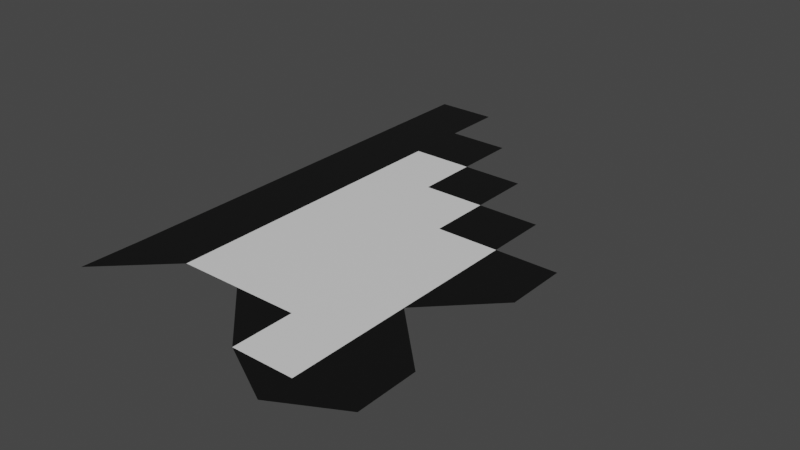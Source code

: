 # Source: souris_ordi.blend  (saved by Blender 2.91.10; exported with 4.5.12 LTS)
import bpy
from mathutils import Matrix  # noqa: F401  (used for matrix-valued properties, if any)

bpy.ops.wm.read_factory_settings(use_empty=True)
scene = bpy.context.scene
scene.name = 'Scene'

# ---- collections
col_collection = bpy.data.collections.new('Collection'); scene.collection.children.link(col_collection)

# ---- materials (node trees are filled in below, after node groups)
mat_noir = bpy.data.materials.new('noir')
mat_noir.use_transparent_shadow = False
mat_blanc = bpy.data.materials.new('blanc')
mat_blanc.use_transparent_shadow = False

# ---- material node trees
mat_noir.use_nodes = True; mat_noir.node_tree.nodes.clear()
_N = mat_noir.node_tree.nodes; _L = mat_noir.node_tree.links
n0 = _N.new('ShaderNodeBsdfPrincipled'); n0.name = 'Principled BSDF'; n0.location = (10, 300)
n0.distribution = 'GGX'
n0.subsurface_method = 'BURLEY'
n0.inputs[0].default_value = (0.003317, 0.003317, 0.003317, 1.0)
n0.inputs[3].default_value = 1.45
n0.inputs[27].default_value = (0.0, 0.0, 0.0, 1.0)
n0.inputs[28].default_value = 1.0
n1 = _N.new('ShaderNodeOutputMaterial'); n1.name = 'Material Output'; n1.location = (300, 300)
_L.new(n0.outputs[0], n1.inputs[0])
n1.is_active_output = True
mat_blanc.use_nodes = True; mat_blanc.node_tree.nodes.clear()
_N = mat_blanc.node_tree.nodes; _L = mat_blanc.node_tree.links
n0 = _N.new('ShaderNodeBsdfPrincipled'); n0.name = 'Principled BSDF'; n0.location = (10, 300)
n0.distribution = 'GGX'
n0.subsurface_method = 'BURLEY'
n0.inputs[3].default_value = 1.45
n0.inputs[27].default_value = (0.0, 0.0, 0.0, 1.0)
n0.inputs[28].default_value = 1.0
n1 = _N.new('ShaderNodeOutputMaterial'); n1.name = 'Material Output'; n1.location = (300, 300)
_L.new(n0.outputs[0], n1.inputs[0])
n1.is_active_output = True

# ---- world
world_world = bpy.data.worlds.new('World'); scene.world = world_world
world_world.use_nodes = True; world_world.node_tree.nodes.clear()
_N = world_world.node_tree.nodes; _L = world_world.node_tree.links
n0 = _N.new('ShaderNodeOutputWorld'); n0.name = 'World Output'; n0.location = (300, 300)
n1 = _N.new('ShaderNodeBackground'); n1.name = 'Background'; n1.location = (10, 300)
n1.inputs[0].default_value = (0.05088, 0.05088, 0.05088, 1.0)
_L.new(n1.outputs[0], n0.inputs[0])
n0.is_active_output = True
world_world.color = (0.05088, 0.05088, 0.05088)
world_world.use_sun_shadow = False
world_world.sun_shadow_jitter_overblur = 0.0

# ---- meshes
me_plan = bpy.data.meshes.new('Plan')
me_plan.from_pydata([(-0.06886, 0.1614, 0.0), (-0.03553, 0.1614, 0.0), (-0.06886, 0.1281, 0.0), (-0.06886, 0.09473, 0.0), (-0.06886, 0.0614, 0.0), (-0.06886, 0.02807, 0.0), (-0.06886, -0.005267, 0.0), (-0.06886, -0.0386, 0.0), (-0.06886, -0.07193, 0.0), (-0.03553, -0.07193, 0.0), (-0.03553, -0.0386, 0.0), (-0.03553, -0.005267, 0.0), (-0.03553, 0.02807, 0.0), (-0.03553, 0.0614, 0.0), (-0.03553, 0.09473, 0.0), (-0.03553, 0.1281, 0.0), (-0.002195, -0.07193, 0.0), (-0.002195, -0.0386, 0.0), (-0.002195, -0.005267, 0.0), (-0.002195, 0.02807, 0.0), (-0.002195, 0.0614, 0.0), (-0.002195, 0.09473, 0.0), (-0.002195, 0.1281, 0.0), (0.03114, -0.1053, 0.0), (0.03114, -0.07193, 0.0), (0.03114, -0.0386, 0.0), (0.03114, -0.005267, 0.0), (0.03114, 0.02807, 0.0), (0.03114, 0.0614, 0.0), (0.03114, 0.09473, 0.0), (0.06447, -0.1232, 0.0), (0.06447, -0.1053, 0.0), (0.06447, -0.07193, 0.0), (0.06447, -0.0386, 0.0), (0.06447, -0.005267, 0.0), (0.06447, 0.02807, 0.0), (0.06447, 0.0614, 0.0), (-0.06941, -0.1044, 0.0), (0.09781, -0.1053, 0.0), (0.09781, -0.07193, 0.0), (0.09781, -0.005267, 0.0), (0.09781, 0.02807, 0.0)], [], [(2, 15, 1, 0), (32, 39, 33), (31, 30, 38), (31, 38, 39, 32), (40, 34, 33), (23, 24, 16), (34, 40, 41, 35), (31, 23, 30), (23, 31, 32, 24), (24, 32, 33, 25), (25, 33, 34, 26), (26, 34, 35, 27), (27, 35, 36, 28), (16, 24, 25, 17), (17, 25, 26, 18), (18, 26, 27, 19), (19, 27, 28, 20), (20, 28, 29, 21), (9, 16, 17, 10), (10, 17, 18, 11), (11, 18, 19, 12), (12, 19, 20, 13), (13, 20, 21, 14), (14, 21, 22, 15), (8, 9, 10, 7), (7, 10, 11, 6), (6, 11, 12, 5), (5, 12, 13, 4), (4, 13, 14, 3), (3, 14, 15, 2), (8, 37, 9)])
me_plan.polygons.foreach_set('material_index', [0, 0, 0, 0, 0, 0, 0, 0, 1, 1, 1, 1, 0, 1, 1, 1, 1, 0, 1, 1, 1, 1, 1, 0, 0, 0, 0, 0, 0, 0, 0])
_uv = me_plan.uv_layers.new(name='CarteUV')
_uv.uv.foreach_set('vector', [0.0, 0.9333, 0.06667, 0.9333, 0.06667, 1.0, 0.0, 1.0, 0.2667, 0.5333, 0.3333, 0.5333, 0.2667, 0.6, 0.2667, 0.4667, 0.2667, 0.4, 0.3333, 0.4667, 0.2667, 0.4667, 0.3333, 0.4667, 0.3333, 0.5333, 0.2667, 0.5333, 0.3333, 0.6667, 0.2667, 0.6667, 0.2667, 0.6, 0.2, 0.4667, 0.2, 0.5333, 0.1333, 0.5333, 0.2667, 0.6667, 0.3333, 0.6667, 0.3333, 0.7333, 0.2667, 0.7333, 0.2667, 0.4667, 0.2, 0.4667, 0.2667, 0.4, 0.2, 0.4667, 0.2667, 0.4667, 0.2667, 0.5333, 0.2, 0.5333, 0.2, 0.5333, 0.2667, 0.5333, 0.2667, 0.6, 0.2, 0.6, 0.2, 0.6, 0.2667, 0.6, 0.2667, 0.6667, 0.2, 0.6667, 0.2, 0.6667, 0.2667, 0.6667, 0.2667, 0.7333, 0.2, 0.7333, 0.2, 0.7333, 0.2667, 0.7333, 0.2667, 0.8, 0.2, 0.8, 0.1333, 0.5333, 0.2, 0.5333, 0.2, 0.6, 0.1333, 0.6, 0.1333, 0.6, 0.2, 0.6, 0.2, 0.6667, 0.1333, 0.6667, 0.1333, 0.6667, 0.2, 0.6667, 0.2, 0.7333, 0.1333, 0.7333, 0.1333, 0.7333, 0.2, 0.7333, 0.2, 0.8, 0.1333, 0.8, 0.1333, 0.8, 0.2, 0.8, 0.2, 0.8667, 0.1333, 0.8667, 0.06667, 0.5333, 0.1333, 0.5333, 0.1333, 0.6, 0.06667, 0.6, 0.06667, 0.6, 0.1333, 0.6, 0.1333, 0.6667, 0.06667, 0.6667, 0.06667, 0.6667, 0.1333, 0.6667, 0.1333, 0.7333, 0.06667, 0.7333, 0.06667, 0.7333, 0.1333, 0.7333, 0.1333, 0.8, 0.06667, 0.8, 0.06667, 0.8, 0.1333, 0.8, 0.1333, 0.8667, 0.06667, 0.8667, 0.06667, 0.8667, 0.1333, 0.8667, 0.1333, 0.9333, 0.06667, 0.9333, 0.0, 0.5333, 0.06667, 0.5333, 0.06667, 0.6, 0.0, 0.6, 0.0, 0.6, 0.06667, 0.6, 0.06667, 0.6667, 0.0, 0.6667, 0.0, 0.6667, 0.06667, 0.6667, 0.06667, 0.7333, 0.0, 0.7333, 0.0, 0.7333, 0.06667, 0.7333, 0.06667, 0.8, 0.0, 0.8, 0.0, 0.8, 0.06667, 0.8, 0.06667, 0.8667, 0.0, 0.8667, 0.0, 0.8667, 0.06667, 0.8667, 0.06667, 0.9333, 0.0, 0.9333, 0.0, 0.5333, 0.0, 0.0, 0.06667, 0.5333])
me_plan.materials.append(mat_noir)
me_plan.materials.append(mat_blanc)
me_plan.use_remesh_fix_poles = True
me_plan.use_remesh_preserve_attributes = False
me_plan.use_mirror_vertex_groups = False
me_plan.update()

# ---- objects
ob_souris_old = bpy.data.objects.new('souris_old', me_plan)

# ---- transforms, parenting, visibility, modifiers, constraints
ob_souris_old.location = (0.0, 0.0, 0.0)
ob_souris_old.lineart.crease_threshold = 0.0

# ---- collection membership
col_collection.objects.link(ob_souris_old)

# ---- scene / render settings (as saved in the file)
scene.frame_start = 1; scene.frame_end = 250; scene.frame_set(1)
scene.render.engine = 'BLENDER_EEVEE_NEXT'
scene.cycles.use_denoising = False
scene.cycles.samples = 128
scene.cycles.sampling_pattern = 'TABULATED_SOBOL'
scene.cycles.use_adaptive_sampling = False
scene.cycles.use_light_tree = False
scene.view_settings.view_transform = 'Filmic'
bpy.context.view_layer.update()

# ---- added for rendering (the .blend has no active camera and no usable light): camera, sun
cam_auto = bpy.data.cameras.new('AutoCamera')
cam_auto.lens = 50.0
cam_auto.sensor_width = 36.0
cam_auto.clip_end = 1000.0
ob_auto_camera = bpy.data.objects.new('AutoCamera', cam_auto)
scene.collection.objects.link(ob_auto_camera)
ob_auto_camera.location = (0.319614, -0.347409, 0.244334)
ob_auto_camera.rotation_euler = (1.09748, -7.21219e-08, 0.694738)
scene.camera = ob_auto_camera
light_auto_sun = bpy.data.lights.new('AutoSun', 'SUN')
light_auto_sun.energy = 3.0
light_auto_sun.angle = 0.0523599
ob_auto_sun = bpy.data.objects.new('AutoSun', light_auto_sun)
scene.collection.objects.link(ob_auto_sun)
ob_auto_sun.rotation_euler = (0.872665, 0.174533, 0.523599)
bpy.context.view_layer.update()
